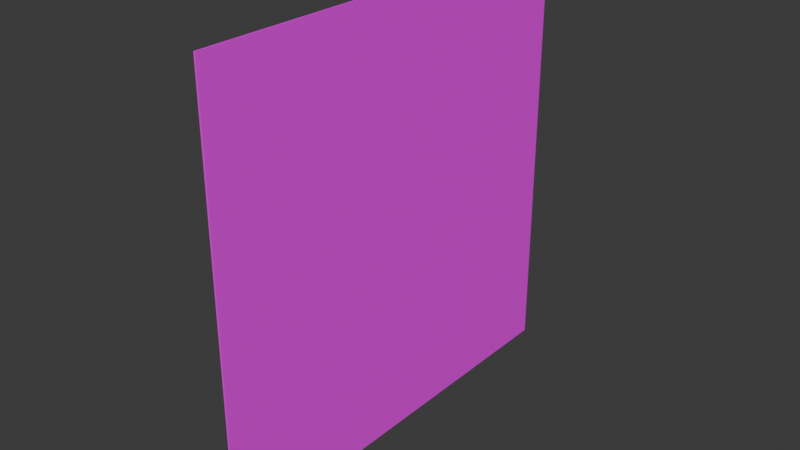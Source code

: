 # Source: perete5x5mblend.blend  (saved by Blender 4.3.34; exported with 4.5.12 LTS)
import bpy
from mathutils import Matrix  # noqa: F401  (used for matrix-valued properties, if any)

bpy.ops.wm.read_factory_settings(use_empty=True)
scene = bpy.context.scene
scene.name = 'Scene'

# ---- collections
col_collection = bpy.data.collections.new('Collection'); scene.collection.children.link(col_collection)

# ---- images (referenced by path relative to the original .blend; pixels are not part of the script)
import os
ASSET_DIR = os.environ.get("B2B_ASSET_DIR", "")  # directory of the original .blend (textures are referenced by path, not embedded)
HERE = os.path.dirname(os.path.abspath(__file__))  # packed textures are extracted next to this script under _unpacked/

def load_image(name, relpath, width, height, colorspace="sRGB"):
    """Load a texture the original file referenced (path relative to the .blend, or extracted next to this script)."""
    p = next((c for c in (os.path.join(HERE, relpath), os.path.join(ASSET_DIR, relpath)) if relpath and os.path.exists(c)), "")
    if p:
        img = bpy.data.images.load(p, check_existing=True)
        img.name = name
    else:  # same state as the original file: an image datablock whose file is absent (Cycles renders it pink)
        img = bpy.data.images.new(name, width, height)
        img.source = "FILE"
        img.filepath = "//" + (relpath or name)
    img.colorspace_settings.name = colorspace
    return img
img_img_3400_jpg = load_image('IMG_3400.JPG', 'IMG_3400.JPG', 1024, 1024, 'sRGB')

# ---- materials (node trees are filled in below, after node groups)
mat_material_001 = bpy.data.materials.new('Material.001')

# ---- material node trees
mat_material_001.use_nodes = True; mat_material_001.node_tree.nodes.clear()
_N = mat_material_001.node_tree.nodes; _L = mat_material_001.node_tree.links
n0 = _N.new('ShaderNodeBsdfPrincipled'); n0.name = 'Principled BSDF'; n0.location = (10, 300)
n1 = _N.new('ShaderNodeOutputMaterial'); n1.name = 'Material Output'; n1.location = (300, 300)
n2 = _N.new('ShaderNodeTexImage'); n2.name = 'Image Texture'; n2.location = (-280, 275)
n2.image = img_img_3400_jpg
_L.new(n0.outputs[0], n1.inputs[0])
_L.new(n2.outputs[0], n0.inputs[0])
n1.is_active_output = True

# ---- world
world_world = bpy.data.worlds.new('World'); scene.world = world_world
world_world.use_nodes = True; world_world.node_tree.nodes.clear()
_N = world_world.node_tree.nodes; _L = world_world.node_tree.links
n0 = _N.new('ShaderNodeOutputWorld'); n0.name = 'World Output'; n0.location = (300, 300)
n1 = _N.new('ShaderNodeBackground'); n1.name = 'Background'; n1.location = (10, 300)
n1.inputs[0].default_value = (0.05088, 0.05088, 0.05088, 1.0)
_L.new(n1.outputs[0], n0.inputs[0])
n0.is_active_output = True
world_world.color = (0.05088, 0.05088, 0.05088)
world_world.sun_shadow_jitter_overblur = 0.0

# ---- meshes
me_plane = bpy.data.meshes.new('Plane')
me_plane.from_pydata([(-1.0, -1.0, 0.0), (1.0, -1.0, 0.0), (-1.0, 1.0, 0.0), (1.0, 1.0, 0.0), (-1.0, -1.0, -0.02), (1.0, -1.0, -0.02), (-1.0, 1.0, -0.02), (1.0, 1.0, -0.02), (0.3585, -1.0, 0.0), (0.3585, 1.0, 0.0), (0.3585, -1.0, -0.02), (0.3585, 1.0, -0.02)], [], [(8, 1, 3, 9), (10, 11, 7, 5), (0, 2, 6, 4), (8, 0, 4, 10), (3, 1, 5, 7), (9, 3, 7, 11), (2, 9, 11, 6), (1, 8, 10, 5), (4, 6, 11, 10), (0, 8, 9, 2)])
_uv = me_plane.uv_layers.new(name='UVMap')
_uv.uv.foreach_set('vector', [0.001598, 0.4167, 0.0001814, 0.0005334, 0.9986, 0.0004257, 1.0, 0.4128, 0.6792, 0.0, 0.6792, 1.0, 1.0, 1.0, 1.0, 0.0, 0.0, 0.0, 0.0, 1.0, 0.0, 1.0, 0.0, 0.0, 0.6792, 0.0, 0.0, 0.0, 0.0, 0.0, 0.6792, 0.0, 1.0, 1.0, 1.0, 0.0, 1.0, 0.0, 1.0, 1.0, 0.6792, 0.9992, 1.0, 1.0, 1.0, 1.0, 0.6792, 1.0, 0.0, 1.0, 0.6792, 0.9992, 0.6792, 1.0, 0.0, 1.0, 1.0, 0.0, 0.6792, 0.0, 0.6792, 0.0, 1.0, 0.0, 0.0, 0.0, 0.0, 1.0, 0.6792, 1.0, 0.6792, 0.0, 0.0009848, 0.9969, 0.002351, 0.4158, 0.9976, 0.4239, 0.9982, 0.9959])
me_plane.materials.append(mat_material_001)
me_plane.update()

# ---- objects
ob_plane = bpy.data.objects.new('Plane', me_plane)

# ---- transforms, parenting, visibility, modifiers, constraints
ob_plane.location = (0.0, 0.0, 2.5)
ob_plane.rotation_euler = (-0.0, 1.571, 0.0)
ob_plane.scale = (2.5, 2.5, 1.0)

# ---- collection membership
col_collection.objects.link(ob_plane)

# ---- scene / render settings (as saved in the file)
scene.frame_start = 1; scene.frame_end = 250; scene.frame_set(1)
scene.render.engine = 'BLENDER_EEVEE_NEXT'
bpy.context.view_layer.update()

# ---- added for rendering (the .blend has no active camera and no usable light): camera, sun
cam_auto = bpy.data.cameras.new('AutoCamera')
cam_auto.lens = 50.0
cam_auto.sensor_width = 36.0
cam_auto.clip_end = 1000.0
ob_auto_camera = bpy.data.objects.new('AutoCamera', cam_auto)
scene.collection.objects.link(ob_auto_camera)
ob_auto_camera.location = (6.53235, -7.85082, 7.73388)
ob_auto_camera.rotation_euler = (1.09748, -7.21219e-08, 0.694738)
scene.camera = ob_auto_camera
light_auto_sun = bpy.data.lights.new('AutoSun', 'SUN')
light_auto_sun.energy = 3.0
light_auto_sun.angle = 0.0523599
ob_auto_sun = bpy.data.objects.new('AutoSun', light_auto_sun)
scene.collection.objects.link(ob_auto_sun)
ob_auto_sun.rotation_euler = (0.872665, 0.174533, 0.523599)
bpy.context.view_layer.update()
